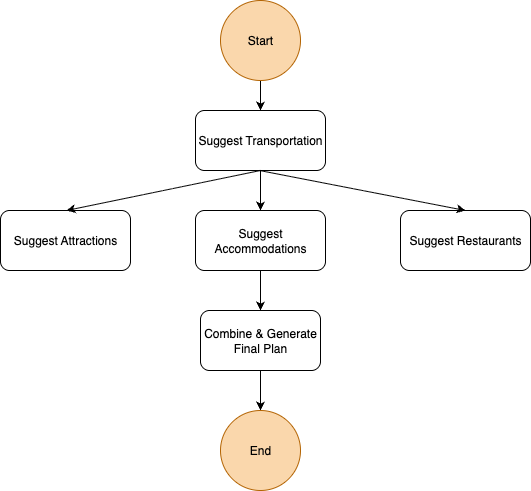

The diagram above was exported from draw.io. Its source (the exported page's mxGraphModel, read from the mxfile embedded in the PNG):
<mxGraphModel dx="963" dy="545" grid="1" gridSize="10" guides="1" tooltips="1" connect="1" arrows="1" fold="1" page="1" pageScale="1" pageWidth="827" pageHeight="1169" math="0" shadow="0">
  <root>
    <mxCell id="0" />
    <mxCell id="1" parent="0" />
    <mxCell id="y0AwS-GCqsv-Hsk1XBWa-15" value="" style="edgeStyle=orthogonalEdgeStyle;rounded=0;orthogonalLoop=1;jettySize=auto;html=1;" edge="1" parent="1" source="y0AwS-GCqsv-Hsk1XBWa-1" target="y0AwS-GCqsv-Hsk1XBWa-2">
      <mxGeometry relative="1" as="geometry" />
    </mxCell>
    <mxCell id="y0AwS-GCqsv-Hsk1XBWa-1" value="Start" style="ellipse;whiteSpace=wrap;html=1;aspect=fixed;fillColor=#fad7ac;strokeColor=#b46504;" vertex="1" parent="1">
      <mxGeometry x="350" y="20" width="80" height="80" as="geometry" />
    </mxCell>
    <mxCell id="y0AwS-GCqsv-Hsk1XBWa-16" value="" style="edgeStyle=orthogonalEdgeStyle;rounded=0;orthogonalLoop=1;jettySize=auto;html=1;" edge="1" parent="1" source="y0AwS-GCqsv-Hsk1XBWa-2" target="y0AwS-GCqsv-Hsk1XBWa-4">
      <mxGeometry relative="1" as="geometry" />
    </mxCell>
    <mxCell id="y0AwS-GCqsv-Hsk1XBWa-2" value="Suggest Transportation" style="rounded=1;whiteSpace=wrap;html=1;" vertex="1" parent="1">
      <mxGeometry x="325" y="130" width="130" height="60" as="geometry" />
    </mxCell>
    <mxCell id="y0AwS-GCqsv-Hsk1XBWa-3" value="Suggest Restaurants" style="rounded=1;whiteSpace=wrap;html=1;" vertex="1" parent="1">
      <mxGeometry x="530" y="230" width="130" height="60" as="geometry" />
    </mxCell>
    <mxCell id="y0AwS-GCqsv-Hsk1XBWa-17" value="" style="edgeStyle=orthogonalEdgeStyle;rounded=0;orthogonalLoop=1;jettySize=auto;html=1;" edge="1" parent="1" source="y0AwS-GCqsv-Hsk1XBWa-4" target="y0AwS-GCqsv-Hsk1XBWa-6">
      <mxGeometry relative="1" as="geometry" />
    </mxCell>
    <mxCell id="y0AwS-GCqsv-Hsk1XBWa-4" value="Suggest Accommodations" style="rounded=1;whiteSpace=wrap;html=1;" vertex="1" parent="1">
      <mxGeometry x="325" y="230" width="130" height="60" as="geometry" />
    </mxCell>
    <mxCell id="y0AwS-GCqsv-Hsk1XBWa-5" value="Suggest Attractions" style="rounded=1;whiteSpace=wrap;html=1;" vertex="1" parent="1">
      <mxGeometry x="130" y="230" width="130" height="60" as="geometry" />
    </mxCell>
    <mxCell id="y0AwS-GCqsv-Hsk1XBWa-6" value="Combine &amp;amp; Generate Final Plan" style="rounded=1;whiteSpace=wrap;html=1;" vertex="1" parent="1">
      <mxGeometry x="330" y="330" width="120" height="60" as="geometry" />
    </mxCell>
    <mxCell id="y0AwS-GCqsv-Hsk1XBWa-22" value="" style="endArrow=classic;html=1;rounded=0;entryX=0.5;entryY=0;entryDx=0;entryDy=0;" edge="1" parent="1" target="y0AwS-GCqsv-Hsk1XBWa-3">
      <mxGeometry width="50" height="50" relative="1" as="geometry">
        <mxPoint x="389" y="190" as="sourcePoint" />
        <mxPoint x="439" y="140" as="targetPoint" />
      </mxGeometry>
    </mxCell>
    <mxCell id="y0AwS-GCqsv-Hsk1XBWa-23" value="" style="endArrow=classic;html=1;rounded=0;entryX=0.5;entryY=0;entryDx=0;entryDy=0;exitX=0.5;exitY=1;exitDx=0;exitDy=0;" edge="1" parent="1" source="y0AwS-GCqsv-Hsk1XBWa-2">
      <mxGeometry width="50" height="50" relative="1" as="geometry">
        <mxPoint x="-10" y="190" as="sourcePoint" />
        <mxPoint x="196" y="230" as="targetPoint" />
      </mxGeometry>
    </mxCell>
    <mxCell id="y0AwS-GCqsv-Hsk1XBWa-24" value="" style="edgeStyle=orthogonalEdgeStyle;rounded=0;orthogonalLoop=1;jettySize=auto;html=1;" edge="1" parent="1" source="y0AwS-GCqsv-Hsk1XBWa-6" target="y0AwS-GCqsv-Hsk1XBWa-7">
      <mxGeometry relative="1" as="geometry">
        <mxPoint x="390" y="400" as="sourcePoint" />
        <mxPoint x="414" y="500" as="targetPoint" />
      </mxGeometry>
    </mxCell>
    <mxCell id="y0AwS-GCqsv-Hsk1XBWa-7" value="End" style="ellipse;whiteSpace=wrap;html=1;aspect=fixed;fillColor=#fad7ac;strokeColor=#b46504;" vertex="1" parent="1">
      <mxGeometry x="350" y="430" width="80" height="80" as="geometry" />
    </mxCell>
  </root>
</mxGraphModel>